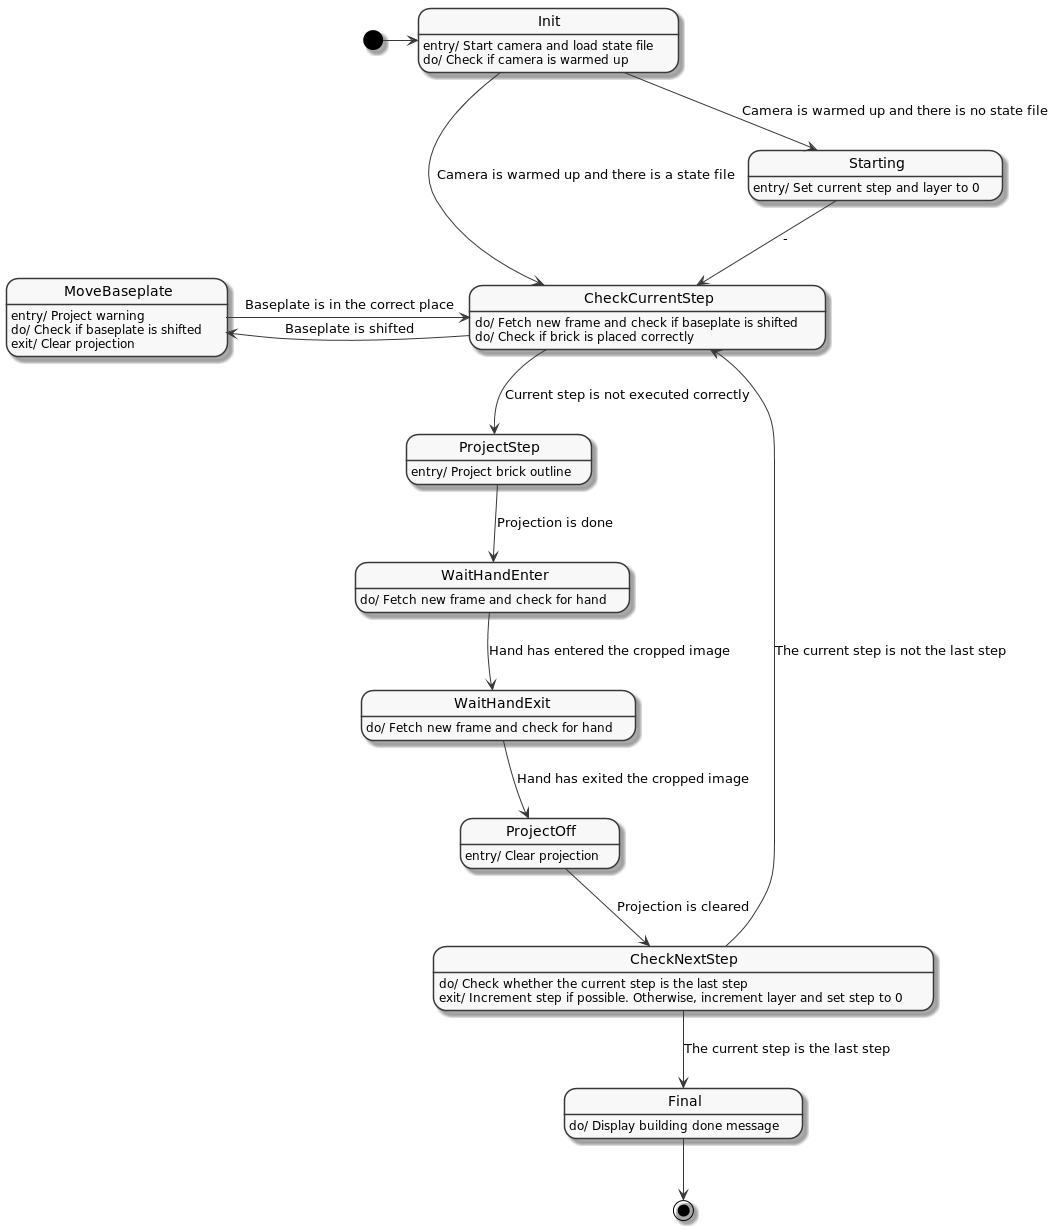

The diagram above was rendered by PlantUML. Its source (embedded in the PNG):
@startuml
skinparamlocked monochrome true

[*] -> Init
Init : entry/ Start camera and load state file
Init : do/ Check if camera is warmed up

Init --> Starting : Camera is warmed up and there is no state file
Starting : entry/ Set current step and layer to 0

Init --> CheckCurrentStep : Camera is warmed up and there is a state file
Starting --> CheckCurrentStep : -
CheckNextStep --> CheckCurrentStep : The current step is not the last step
MoveBaseplate -r-> CheckCurrentStep : Baseplate is in the correct place
CheckCurrentStep : do/ Fetch new frame and check if baseplate is shifted
CheckCurrentStep : do/ Check if brick is placed correctly

CheckCurrentStep -l-> MoveBaseplate : Baseplate is shifted
MoveBaseplate : entry/ Project warning
MoveBaseplate : do/ Check if baseplate is shifted
MoveBaseplate : exit/ Clear projection

CheckCurrentStep --> ProjectStep : Current step is not executed correctly
ProjectStep : entry/ Project brick outline

ProjectStep --> WaitHandEnter : Projection is done
WaitHandEnter : do/ Fetch new frame and check for hand

WaitHandEnter --> WaitHandExit : Hand has entered the cropped image
WaitHandExit : do/ Fetch new frame and check for hand

WaitHandExit --> ProjectOff : Hand has exited the cropped image
ProjectOff : entry/ Clear projection

ProjectOff --> CheckNextStep : Projection is cleared
CheckNextStep : do/ Check whether the current step is the last step
CheckNextStep : exit/ Increment step if possible. Otherwise, increment layer and set step to 0

CheckNextStep --> Final : The current step is the last step
Final : do/ Display building done message
Final --> [*]

@enduml